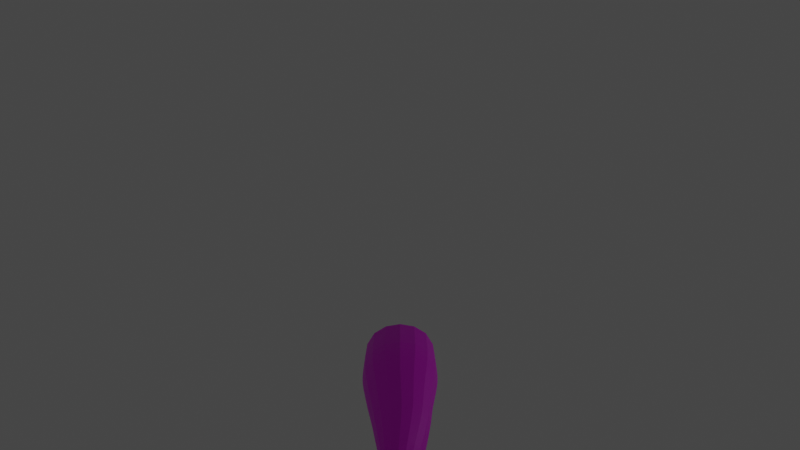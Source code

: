 # Source: snake_tail.blend  (saved by Blender 2.93.20; exported with 4.5.12 LTS)
import bpy
from mathutils import Matrix  # noqa: F401  (used for matrix-valued properties, if any)

bpy.ops.wm.read_factory_settings(use_empty=True)
scene = bpy.context.scene
scene.name = 'Scene'

# ---- collections
col_collection = bpy.data.collections.new('Collection'); scene.collection.children.link(col_collection)

# ---- images (referenced by path relative to the original .blend; pixels are not part of the script)
import os
ASSET_DIR = os.environ.get("B2B_ASSET_DIR", "")  # directory of the original .blend (textures are referenced by path, not embedded)
HERE = os.path.dirname(os.path.abspath(__file__))  # packed textures are extracted next to this script under _unpacked/

def load_image(name, relpath, width, height, colorspace="sRGB"):
    """Load a texture the original file referenced (path relative to the .blend, or extracted next to this script)."""
    p = next((c for c in (os.path.join(HERE, relpath), os.path.join(ASSET_DIR, relpath)) if relpath and os.path.exists(c)), "")
    if p:
        img = bpy.data.images.load(p, check_existing=True)
        img.name = name
    else:  # same state as the original file: an image datablock whose file is absent (Cycles renders it pink)
        img = bpy.data.images.new(name, width, height)
        img.source = "FILE"
        img.filepath = "//" + (relpath or name)
    img.colorspace_settings.name = colorspace
    return img
img_snek_pattern_png = load_image('snek_pattern.png', 'snek_pattern.png', 1024, 1024, 'sRGB')

# ---- materials (node trees are filled in below, after node groups)
mat_material = bpy.data.materials.new('Material')
mat_material.use_transparent_shadow = False

# ---- material node trees
mat_material.use_nodes = True; mat_material.node_tree.nodes.clear()
_N = mat_material.node_tree.nodes; _L = mat_material.node_tree.links
n0 = _N.new('ShaderNodeBsdfPrincipled'); n0.name = 'Principled BSDF'; n0.location = (10, 300)
n0.distribution = 'GGX'
n0.subsurface_method = 'BURLEY'
n0.inputs[3].default_value = 1.45
n0.inputs[27].default_value = (0.0, 0.0, 0.0, 1.0)
n0.inputs[28].default_value = 1.0
n1 = _N.new('ShaderNodeOutputMaterial'); n1.name = 'Material Output'; n1.location = (300, 300)
n2 = _N.new('ShaderNodeTexImage'); n2.name = 'Image Texture'; n2.location = (-280, 275)
n2.image = img_snek_pattern_png
_L.new(n0.outputs[0], n1.inputs[0])
_L.new(n2.outputs[0], n0.inputs[0])
n1.is_active_output = True

# ---- world
world_world = bpy.data.worlds.new('World'); scene.world = world_world
world_world.use_nodes = True; world_world.node_tree.nodes.clear()
_N = world_world.node_tree.nodes; _L = world_world.node_tree.links
n0 = _N.new('ShaderNodeOutputWorld'); n0.name = 'World Output'; n0.location = (300, 300)
n1 = _N.new('ShaderNodeBackground'); n1.name = 'Background'; n1.location = (10, 300)
n1.inputs[0].default_value = (0.05088, 0.05088, 0.05088, 1.0)
_L.new(n1.outputs[0], n0.inputs[0])
n0.is_active_output = True
world_world.color = (0.05088, 0.05088, 0.05088)
world_world.use_sun_shadow = False
world_world.sun_shadow_jitter_overblur = 0.0

# ---- cameras
cam_camera = bpy.data.cameras.new('Camera')
cam_camera.clip_end = 100.0
cam_camera.lens = 20.0
cam_camera.ortho_scale = 7.314

# ---- lights
light_light = bpy.data.lights.new('Light', 'POINT')
light_light.transmission_factor = 0.0
light_light.energy = 1000.0
light_light.shadow_soft_size = 0.1
light_light.shadow_maximum_resolution = 0.006
light_light.use_absolute_resolution = True

# ---- meshes
me_cube_001 = bpy.data.meshes.new('Cube.001')
me_cube_001.from_pydata([(-0.06472, 11.25, -0.4995), (0.1463, 11.25, -0.7105), (-0.085, 11.25, -0.7308), (0.153, 11.25, -0.4928), (-0.6387, 9.557, 0.619), (0.6387, 9.557, -0.6583), (-0.6387, 9.557, -0.6583), (0.6387, 9.557, 0.619), (-0.5235, 10.06, 0.3989), (0.5054, 10.07, -0.627), (-0.5235, 10.06, -0.6345), (0.5054, 10.07, 0.3913), (-0.2243, 10.98, -0.1548), (0.2493, 10.99, -0.6253), (-0.2783, 10.96, -0.6869), (0.2673, 10.99, -0.1443), (-0.4507, 10.48, -0.6636), (0.3758, 10.53, 0.1508), (-0.4371, 10.48, 0.1765), (0.3713, 10.53, -0.6198), (-0.1743, 11.08, -0.2556), (-0.1307, 11.16, -0.354), (-0.09268, 11.22, -0.4402), (0.2219, 11.08, -0.6506), (0.1952, 11.16, -0.6795), (0.1686, 11.22, -0.7014), (0.1642, 11.27, -0.5495), (0.1686, 11.27, -0.6187), (0.1609, 11.26, -0.6764), (0.0998, 11.26, -0.7375), (0.03275, 11.27, -0.7546), (-0.0358, 11.26, -0.7495), (-0.01771, 11.26, -0.4978), (0.04646, 11.27, -0.4965), (0.1092, 11.27, -0.4945), (-0.07881, 11.26, -0.5589), (-0.08943, 11.27, -0.6324), (-0.09083, 11.26, -0.6945), (-0.6662, 8.787, 0.6659), (-0.6632, 9.171, 0.6607), (-0.6548, 9.403, 0.6466), (0.6662, 8.787, -0.6665), (0.6632, 9.171, -0.6656), (0.6548, 9.403, -0.6631), (-0.5507, 9.944, -0.6365), (-0.5822, 9.822, -0.6427), (-0.6132, 9.692, -0.6508), (0.543, 9.949, 0.456), (0.58, 9.823, 0.5191), (0.6129, 9.692, 0.5753), (-0.3493, 9.557, 0.7986), (0.0, 9.557, 0.8585), (0.3493, 9.557, 0.7986), (0.3493, 9.557, -0.8379), (0.0, 9.557, -0.8978), (-0.3493, 9.557, -0.8379), (0.8183, 9.557, 0.3296), (0.8781, 9.557, -0.01964), (0.8183, 9.557, -0.3689), (-0.8183, 9.557, 0.3296), (-0.8781, 9.557, -0.01964), (-0.8183, 9.557, -0.3689), (-0.6132, 9.692, 0.5754), (-0.5822, 9.822, 0.52), (-0.5507, 9.944, 0.4591), (0.6129, 9.692, -0.6507), (0.58, 9.823, -0.6418), (0.543, 9.949, -0.6333), (-0.4727, 10.37, -0.6558), (-0.4888, 10.26, -0.6465), (-0.504, 10.16, -0.6385), (0.4051, 10.41, 0.2109), (0.4363, 10.3, 0.2699), (0.4697, 10.19, 0.3295), (0.65, 10.07, 0.1601), (0.6983, 10.07, -0.1178), (0.65, 10.07, -0.3957), (0.2723, 10.07, -0.7724), (-0.009082, 10.06, -0.8231), (-0.2904, 10.06, -0.7776), (-0.2904, 10.06, 0.542), (-0.009082, 10.06, 0.5875), (0.2723, 10.07, 0.5368), (-0.6682, 10.06, 0.1653), (-0.7164, 10.05, -0.1178), (-0.6682, 10.06, -0.4009), (-0.3932, 10.6, 0.107), (-0.3391, 10.73, 0.02802), (-0.2808, 10.86, -0.0595), (0.3396, 10.65, -0.6147), (0.3084, 10.77, -0.6108), (0.2782, 10.88, -0.6127), (-0.1216, 11.21, -0.7305), (-0.1707, 11.15, -0.7204), (-0.2241, 11.07, -0.7035), (0.1779, 11.22, -0.431), (0.2084, 11.16, -0.3417), (0.2385, 11.09, -0.2422), (-0.1066, 10.98, -0.0794), (0.02827, 10.99, -0.0546), (0.1597, 10.99, -0.07728), (0.1259, 10.98, -0.7087), (-0.0213, 10.97, -0.7511), (-0.1651, 10.97, -0.746), (0.3336, 10.99, -0.25), (0.3538, 10.99, -0.3781), (0.3263, 10.99, -0.5095), (-0.3069, 10.97, -0.2786), (-0.3469, 10.97, -0.4276), (-0.339, 10.96, -0.5733), (-0.3304, 10.85, -0.6767), (-0.3779, 10.72, -0.6714), (-0.4187, 10.6, -0.6681), (0.2947, 10.89, -0.05727), (0.3214, 10.77, 0.01921), (0.3482, 10.65, 0.0877), (-0.5038, 10.16, 0.3437), (-0.4871, 10.26, 0.2911), (-0.467, 10.37, 0.2368), (0.4696, 10.19, -0.624), (0.4357, 10.3, -0.6231), (0.4032, 10.41, -0.6223), (-0.5548, 10.47, -0.01261), (-0.5972, 10.47, -0.2452), (-0.5629, 10.47, -0.4769), (-0.2514, 10.49, 0.2864), (-0.02897, 10.5, 0.3147), (0.1926, 10.52, 0.2674), (0.1841, 10.52, -0.7405), (-0.04136, 10.5, -0.7927), (-0.266, 10.49, -0.7694), (0.4894, 10.54, -0.02498), (0.5268, 10.54, -0.2328), (0.4876, 10.54, -0.4415), (-0.6548, 9.403, -0.6631), (-0.6632, 9.171, -0.6656), (-0.6662, 8.787, -0.6665), (0.6548, 9.403, 0.6466), (0.6632, 9.171, 0.6607), (0.6662, 8.787, 0.6659), (-0.2743, 11.07, -0.6082), (-0.2795, 11.07, -0.486), (-0.2447, 11.07, -0.3604), (-0.2112, 11.15, -0.643), (-0.2151, 11.16, -0.5436), (-0.1873, 11.16, -0.4401), (-0.1507, 11.22, -0.6718), (-0.1527, 11.22, -0.5939), (-0.1333, 11.22, -0.5093), (0.1046, 11.29, -0.7046), (0.04013, 11.3, -0.7186), (-0.02689, 11.29, -0.7131), (0.1093, 11.3, -0.6495), (0.04427, 11.3, -0.6615), (-0.02306, 11.3, -0.6554), (0.1087, 11.29, -0.5775), (0.04607, 11.3, -0.5863), (-0.01836, 11.29, -0.5816), (0.2952, 9.948, 0.6101), (-0.003832, 9.946, 0.6624), (-0.3029, 9.945, 0.6123), (0.3167, 9.823, 0.6826), (-0.001135, 9.822, 0.7374), (-0.3189, 9.822, 0.6833), (0.3351, 9.692, 0.7477), (-0.0001419, 9.692, 0.8052), (-0.3354, 9.692, 0.7478), (-0.3029, 9.945, -0.7896), (-0.003832, 9.946, -0.8397), (0.2952, 9.948, -0.7874), (-0.3189, 9.822, -0.806), (-0.001135, 9.822, -0.8601), (0.3167, 9.823, -0.8053), (-0.3354, 9.692, -0.8232), (-0.0001419, 9.692, -0.8807), (0.3351, 9.692, -0.8232), (0.6968, 9.95, -0.3863), (0.7481, 9.95, -0.08867), (0.6968, 9.95, 0.2089), (0.7434, 9.823, -0.3787), (0.7979, 9.823, -0.06136), (0.7434, 9.823, 0.256), (0.7854, 9.692, -0.373), (0.8428, 9.692, -0.03774), (0.7854, 9.692, 0.2975), (-0.8536, 8.787, -0.3647), (-0.9161, 8.787, -0.0003068), (-0.8536, 8.787, 0.364), (-0.8497, 9.171, -0.3651), (-0.9119, 9.171, -0.002454), (-0.8497, 9.171, 0.3602), (-0.839, 9.403, -0.3664), (-0.9004, 9.403, -0.008284), (-0.839, 9.403, 0.3498), (0.5267, 10.42, -0.4309), (0.568, 10.42, -0.205), (0.5274, 10.42, 0.02058), (0.5659, 10.3, -0.419), (0.6093, 10.31, -0.1764), (0.5661, 10.3, 0.06618), (0.6065, 10.19, -0.4069), (0.6522, 10.19, -0.1472), (0.6066, 10.19, 0.1125), (-0.2749, 10.38, -0.7716), (-0.03547, 10.39, -0.8008), (0.2043, 10.4, -0.7491), (-0.2795, 10.27, -0.7715), (-0.02674, 10.28, -0.8064), (0.2262, 10.29, -0.7555), (-0.2835, 10.17, -0.7723), (-0.01725, 10.17, -0.8127), (0.249, 10.18, -0.7624), (0.2079, 10.4, 0.336), (-0.03025, 10.39, 0.3856), (-0.2688, 10.38, 0.3544), (0.2272, 10.29, 0.4018), (-0.02519, 10.28, 0.4521), (-0.2777, 10.27, 0.4166), (0.2491, 10.18, 0.4678), (-0.01706, 10.17, 0.5181), (-0.2832, 10.17, 0.4776), (-0.7856, 9.692, -0.373), (-0.8431, 9.692, -0.03774), (-0.7856, 9.692, 0.2976), (-0.7457, 9.821, -0.3794), (-0.8002, 9.821, -0.06136), (-0.7457, 9.821, 0.2567), (-0.7045, 9.943, -0.3885), (-0.7558, 9.943, -0.08867), (-0.7045, 9.943, 0.2111), (0.1196, 11.22, -0.4015), (0.046, 11.23, -0.3952), (-0.0294, 11.22, -0.4055), (0.1345, 11.17, -0.2977), (0.04372, 11.17, -0.285), (-0.04954, 11.16, -0.3025), (0.1485, 11.09, -0.1867), (0.03827, 11.08, -0.1691), (-0.07502, 11.08, -0.1912), (-0.05941, 11.22, -0.7632), (0.02163, 11.22, -0.7682), (0.103, 11.22, -0.7456), (-0.09244, 11.15, -0.7616), (0.007772, 11.16, -0.7662), (0.11, 11.16, -0.7372), (-0.1289, 11.07, -0.7531), (-0.007263, 11.07, -0.7573), (0.1174, 11.08, -0.7214), (0.2069, 11.22, -0.6418), (0.2203, 11.23, -0.5695), (0.2109, 11.22, -0.4929), (0.2478, 11.16, -0.5995), (0.2666, 11.17, -0.5076), (0.2532, 11.17, -0.4163), (0.2871, 11.09, -0.5522), (0.3105, 11.09, -0.4404), (0.2938, 11.09, -0.3316), (-0.519, 10.59, -0.4974), (-0.5466, 10.59, -0.2837), (-0.5038, 10.59, -0.06847), (-0.4647, 10.72, -0.519), (-0.4848, 10.72, -0.3265), (-0.4416, 10.72, -0.1316), (-0.4036, 10.85, -0.5437), (-0.4166, 10.85, -0.3743), (-0.3741, 10.85, -0.2018), (-0.6409, 10.16, -0.417), (-0.6865, 10.16, -0.1474), (-0.6408, 10.16, 0.1222), (-0.6184, 10.26, -0.4358), (-0.6612, 10.26, -0.1779), (-0.6174, 10.26, 0.08008), (-0.5945, 10.36, -0.4562), (-0.6337, 10.36, -0.2102), (-0.5911, 10.36, 0.03612), (0.1678, 10.88, 0.0225), (0.01318, 10.87, 0.05154), (-0.1446, 10.87, 0.02562), (0.1745, 10.76, 0.1122), (-0.00397, 10.75, 0.1483), (-0.1849, 10.74, 0.1219), (0.182, 10.64, 0.1934), (-0.01932, 10.63, 0.2358), (-0.2222, 10.61, 0.209), (-0.1983, 10.85, -0.7468), (-0.03231, 10.86, -0.7546), (0.1368, 10.87, -0.7075), (-0.227, 10.73, -0.7536), (-0.03959, 10.74, -0.7657), (0.1502, 10.76, -0.7155), (-0.2499, 10.61, -0.7624), (-0.04274, 10.62, -0.7799), (0.166, 10.64, -0.7281), (0.3663, 10.89, -0.4801), (0.3975, 10.89, -0.3288), (0.3731, 10.89, -0.1806), (0.407, 10.77, -0.462), (0.4412, 10.78, -0.2909), (0.4123, 10.77, -0.1223), (0.4476, 10.66, -0.4506), (0.4845, 10.66, -0.2603), (0.4511, 10.66, -0.0716), (0.3581, 9.403, 0.8307), (0.0, 9.403, 0.8921), (-0.3581, 9.403, 0.8307), (0.3627, 9.171, 0.8472), (0.0, 9.171, 0.9094), (-0.3627, 9.171, 0.8472), (0.3643, 8.787, 0.8533), (0.0, 8.787, 0.9158), (-0.3643, 8.787, 0.8533), (-0.3581, 9.403, -0.8473), (0.0, 9.403, -0.9087), (0.3581, 9.403, -0.8473), (-0.3627, 9.171, -0.8521), (0.0, 9.171, -0.9143), (0.3627, 9.171, -0.8521), (-0.3643, 8.787, -0.8539), (0.0, 8.787, -0.9164), (0.3643, 8.787, -0.8539), (0.839, 9.403, -0.3664), (0.9004, 9.403, -0.008284), (0.839, 9.403, 0.3498), (0.8497, 9.171, -0.3651), (0.9119, 9.171, -0.002454), (0.8497, 9.171, 0.3602), (0.8536, 8.787, -0.3647), (0.9161, 8.787, -0.0003068), (0.8536, 8.787, 0.364)], [], [(140, 141, 144, 143), (141, 142, 145, 144), (143, 144, 147, 146), (144, 145, 148, 147), (14, 109, 140, 94), (109, 108, 141, 140), (108, 107, 142, 141), (107, 12, 20, 142), (142, 20, 21, 145), (145, 21, 22, 148), (148, 22, 0, 35), (147, 148, 35, 36), (146, 147, 36, 37), (92, 146, 37, 2), (93, 143, 146, 92), (94, 140, 143, 93), (149, 150, 153, 152), (150, 151, 154, 153), (152, 153, 156, 155), (153, 154, 157, 156), (1, 29, 149, 28), (29, 30, 150, 149), (30, 31, 151, 150), (31, 2, 37, 151), (151, 37, 36, 154), (154, 36, 35, 157), (157, 35, 0, 32), (156, 157, 32, 33), (155, 156, 33, 34), (26, 155, 34, 3), (27, 152, 155, 26), (28, 149, 152, 27), (158, 159, 162, 161), (159, 160, 163, 162), (161, 162, 165, 164), (162, 163, 166, 165), (11, 82, 158, 47), (82, 81, 159, 158), (81, 80, 160, 159), (80, 8, 64, 160), (160, 64, 63, 163), (163, 63, 62, 166), (166, 62, 4, 50), (165, 166, 50, 51), (164, 165, 51, 52), (49, 164, 52, 7), (48, 161, 164, 49), (47, 158, 161, 48), (167, 168, 171, 170), (168, 169, 172, 171), (170, 171, 174, 173), (171, 172, 175, 174), (10, 79, 167, 44), (79, 78, 168, 167), (78, 77, 169, 168), (77, 9, 67, 169), (169, 67, 66, 172), (172, 66, 65, 175), (175, 65, 5, 53), (174, 175, 53, 54), (173, 174, 54, 55), (46, 173, 55, 6), (45, 170, 173, 46), (44, 167, 170, 45), (176, 177, 180, 179), (177, 178, 181, 180), (179, 180, 183, 182), (180, 181, 184, 183), (9, 76, 176, 67), (76, 75, 177, 176), (75, 74, 178, 177), (74, 11, 47, 178), (178, 47, 48, 181), (181, 48, 49, 184), (184, 49, 7, 56), (183, 184, 56, 57), (182, 183, 57, 58), (65, 182, 58, 5), (66, 179, 182, 65), (67, 176, 179, 66), (185, 186, 189, 188), (186, 187, 190, 189), (188, 189, 192, 191), (189, 190, 193, 192), (187, 38, 39, 190), (190, 39, 40, 193), (193, 40, 4, 59), (192, 193, 59, 60), (191, 192, 60, 61), (134, 191, 61, 6), (135, 188, 191, 134), (136, 185, 188, 135), (194, 195, 198, 197), (195, 196, 199, 198), (197, 198, 201, 200), (198, 199, 202, 201), (19, 133, 194, 121), (133, 132, 195, 194), (132, 131, 196, 195), (131, 17, 71, 196), (196, 71, 72, 199), (199, 72, 73, 202), (202, 73, 11, 74), (201, 202, 74, 75), (200, 201, 75, 76), (119, 200, 76, 9), (120, 197, 200, 119), (121, 194, 197, 120), (203, 204, 207, 206), (204, 205, 208, 207), (206, 207, 210, 209), (207, 208, 211, 210), (16, 130, 203, 68), (130, 129, 204, 203), (129, 128, 205, 204), (128, 19, 121, 205), (205, 121, 120, 208), (208, 120, 119, 211), (211, 119, 9, 77), (210, 211, 77, 78), (209, 210, 78, 79), (70, 209, 79, 10), (69, 206, 209, 70), (68, 203, 206, 69), (212, 213, 216, 215), (213, 214, 217, 216), (215, 216, 219, 218), (216, 217, 220, 219), (17, 127, 212, 71), (127, 126, 213, 212), (126, 125, 214, 213), (125, 18, 118, 214), (214, 118, 117, 217), (217, 117, 116, 220), (220, 116, 8, 80), (219, 220, 80, 81), (218, 219, 81, 82), (73, 218, 82, 11), (72, 215, 218, 73), (71, 212, 215, 72), (221, 222, 225, 224), (222, 223, 226, 225), (224, 225, 228, 227), (225, 226, 229, 228), (6, 61, 221, 46), (61, 60, 222, 221), (60, 59, 223, 222), (59, 4, 62, 223), (223, 62, 63, 226), (226, 63, 64, 229), (229, 64, 8, 83), (228, 229, 83, 84), (227, 228, 84, 85), (44, 227, 85, 10), (45, 224, 227, 44), (46, 221, 224, 45), (230, 231, 234, 233), (231, 232, 235, 234), (233, 234, 237, 236), (234, 235, 238, 237), (3, 34, 230, 95), (34, 33, 231, 230), (33, 32, 232, 231), (32, 0, 22, 232), (232, 22, 21, 235), (235, 21, 20, 238), (238, 20, 12, 98), (237, 238, 98, 99), (236, 237, 99, 100), (97, 236, 100, 15), (96, 233, 236, 97), (95, 230, 233, 96), (239, 240, 243, 242), (240, 241, 244, 243), (242, 243, 246, 245), (243, 244, 247, 246), (2, 31, 239, 92), (31, 30, 240, 239), (30, 29, 241, 240), (29, 1, 25, 241), (241, 25, 24, 244), (244, 24, 23, 247), (247, 23, 13, 101), (246, 247, 101, 102), (245, 246, 102, 103), (94, 245, 103, 14), (93, 242, 245, 94), (92, 239, 242, 93), (248, 249, 252, 251), (249, 250, 253, 252), (251, 252, 255, 254), (252, 253, 256, 255), (1, 28, 248, 25), (28, 27, 249, 248), (27, 26, 250, 249), (26, 3, 95, 250), (250, 95, 96, 253), (253, 96, 97, 256), (256, 97, 15, 104), (255, 256, 104, 105), (254, 255, 105, 106), (23, 254, 106, 13), (24, 251, 254, 23), (25, 248, 251, 24), (257, 258, 261, 260), (258, 259, 262, 261), (260, 261, 264, 263), (261, 262, 265, 264), (16, 124, 257, 112), (124, 123, 258, 257), (123, 122, 259, 258), (122, 18, 86, 259), (259, 86, 87, 262), (262, 87, 88, 265), (265, 88, 12, 107), (264, 265, 107, 108), (263, 264, 108, 109), (110, 263, 109, 14), (111, 260, 263, 110), (112, 257, 260, 111), (266, 267, 270, 269), (267, 268, 271, 270), (269, 270, 273, 272), (270, 271, 274, 273), (10, 85, 266, 70), (85, 84, 267, 266), (84, 83, 268, 267), (83, 8, 116, 268), (268, 116, 117, 271), (271, 117, 118, 274), (274, 118, 18, 122), (273, 274, 122, 123), (272, 273, 123, 124), (68, 272, 124, 16), (69, 269, 272, 68), (70, 266, 269, 69), (275, 276, 279, 278), (276, 277, 280, 279), (278, 279, 282, 281), (279, 280, 283, 282), (15, 100, 275, 113), (100, 99, 276, 275), (99, 98, 277, 276), (98, 12, 88, 277), (277, 88, 87, 280), (280, 87, 86, 283), (283, 86, 18, 125), (282, 283, 125, 126), (281, 282, 126, 127), (115, 281, 127, 17), (114, 278, 281, 115), (113, 275, 278, 114), (284, 285, 288, 287), (285, 286, 289, 288), (287, 288, 291, 290), (288, 289, 292, 291), (14, 103, 284, 110), (103, 102, 285, 284), (102, 101, 286, 285), (101, 13, 91, 286), (286, 91, 90, 289), (289, 90, 89, 292), (292, 89, 19, 128), (291, 292, 128, 129), (290, 291, 129, 130), (112, 290, 130, 16), (111, 287, 290, 112), (110, 284, 287, 111), (293, 294, 297, 296), (294, 295, 298, 297), (296, 297, 300, 299), (297, 298, 301, 300), (13, 106, 293, 91), (106, 105, 294, 293), (105, 104, 295, 294), (104, 15, 113, 295), (295, 113, 114, 298), (298, 114, 115, 301), (301, 115, 17, 131), (300, 301, 131, 132), (299, 300, 132, 133), (89, 299, 133, 19), (90, 296, 299, 89), (91, 293, 296, 90), (302, 303, 306, 305), (303, 304, 307, 306), (305, 306, 309, 308), (306, 307, 310, 309), (7, 52, 302, 137), (52, 51, 303, 302), (51, 50, 304, 303), (50, 4, 40, 304), (304, 40, 39, 307), (307, 39, 38, 310), (138, 305, 308, 139), (137, 302, 305, 138), (311, 312, 315, 314), (312, 313, 316, 315), (314, 315, 318, 317), (315, 316, 319, 318), (6, 55, 311, 134), (55, 54, 312, 311), (54, 53, 313, 312), (53, 5, 43, 313), (313, 43, 42, 316), (316, 42, 41, 319), (135, 314, 317, 136), (134, 311, 314, 135), (320, 321, 324, 323), (321, 322, 325, 324), (323, 324, 327, 326), (324, 325, 328, 327), (5, 58, 320, 43), (58, 57, 321, 320), (57, 56, 322, 321), (56, 7, 137, 322), (322, 137, 138, 325), (325, 138, 139, 328), (42, 323, 326, 41), (43, 320, 323, 42), (186, 185, 136, 317, 318, 319, 41, 326, 327, 328, 139, 308, 309, 310, 38, 187)])
_uv = me_cube_001.uv_layers.new(name='UVMap')
_uv.uv.foreach_set('vector', [-0.1331, -0.3354, -0.1671, -0.3292, -0.1596, -0.4217, -0.1319, -0.4258, -0.1671, -0.3292, -0.2076, -0.3346, -0.1928, -0.425, -0.1596, -0.4217, -0.1319, -0.4258, -0.1596, -0.4217, -0.1539, -0.4963, -0.132, -0.4975, -0.1596, -0.4217, -0.1928, -0.425, -0.1806, -0.4961, -0.1539, -0.4963, 0.209, -0.4321, 0.1748, -0.4294, 0.1984, -0.5262, 0.2269, -0.5275, -0.1342, -0.2288, -0.1745, -0.2205, -0.1671, -0.3292, -0.1331, -0.3354, -0.1745, -0.2205, -0.2224, -0.2265, -0.2076, -0.3346, -0.1671, -0.3292, -0.2224, -0.2265, -0.269, -0.2462, -0.2472, -0.3509, -0.2076, -0.3346, -0.2076, -0.3346, -0.2472, -0.3509, -0.2252, -0.437, -0.1928, -0.425, -0.1928, -0.425, -0.2252, -0.437, -0.2059, -0.5019, -0.1806, -0.4961, 1.506, -0.4662, 1.487, -0.4259, 1.467, -0.448, 1.472, -0.4783, 1.512, -0.5072, 1.506, -0.4662, 1.472, -0.4783, 1.473, -0.5128, -0.132, -0.4975, -0.1539, -0.4963, -0.1516, -0.5541, -0.1338, -0.5515, 0.26, -0.6659, 0.2429, -0.6684, 0.2632, -0.7127, 0.2703, -0.7011, 0.2446, -0.6065, 0.2215, -0.6065, 0.2429, -0.6684, 0.26, -0.6659, 0.2269, -0.5275, 0.1984, -0.5262, 0.2215, -0.6065, 0.2446, -0.6065, 1.354, -0.4937, 1.392, -0.518, 1.393, -0.4942, 1.355, -0.4704, 1.392, -0.518, 1.431, -0.5325, 1.433, -0.5084, 1.393, -0.4942, 1.355, -0.4704, 1.393, -0.4942, 1.397, -0.4608, 1.36, -0.4391, 1.393, -0.4942, 1.433, -0.5084, 1.435, -0.475, 1.397, -0.4608, 1.248, -0.6453, 1.262, -0.6611, 1.254, -0.6842, 1.238, -0.6556, 1.354, -0.5054, 1.393, -0.5313, 1.392, -0.518, 1.354, -0.4937, 0.3069, -0.7318, 0.287, -0.7171, 0.284, -0.7422, 0.3036, -0.7584, 1.434, -0.5467, 1.464, -0.5504, 1.47, -0.5383, 1.431, -0.5325, 1.431, -0.5325, 1.47, -0.5383, 1.473, -0.5128, 1.433, -0.5084, 1.433, -0.5084, 1.473, -0.5128, 1.472, -0.4783, 1.435, -0.475, 1.435, -0.475, 1.472, -0.4783, 1.467, -0.448, 1.44, -0.4362, 1.397, -0.4608, 1.435, -0.475, 1.44, -0.4362, 1.402, -0.4192, 1.36, -0.4391, 1.397, -0.4608, 1.402, -0.4192, 1.365, -0.4006, 1.329, -0.409, 1.36, -0.4391, 1.365, -0.4006, 1.339, -0.3866, 1.322, -0.4378, 1.355, -0.4704, 1.36, -0.4391, 1.329, -0.409, 1.322, -0.4634, 1.354, -0.4937, 1.355, -0.4704, 1.322, -0.4378, 1.371, 0.754, 1.495, 0.6897, 1.498, 0.7845, 1.367, 0.8537, 1.495, 0.6897, 1.612, 0.6055, 1.623, 0.6942, 1.498, 0.7845, 1.367, 0.8537, 1.498, 0.7845, 1.502, 0.8815, 1.363, 0.9548, 1.498, 0.7845, 1.623, 0.6942, 1.633, 0.7859, 1.502, 0.8815, 1.272, 0.6863, 1.376, 0.6575, 1.371, 0.754, 1.261, 0.786, 1.376, 0.6575, 1.492, 0.5985, 1.495, 0.6897, 1.371, 0.754, 1.492, 0.5985, 1.603, 0.521, 1.612, 0.6055, 1.495, 0.6897, -0.4589, 0.5798, -0.386, 0.6369, -0.3995, 0.7429, -0.4773, 0.6837, -0.4773, 0.6837, -0.3995, 0.7429, -0.4125, 0.8571, -0.4954, 0.795, -0.4954, 0.795, -0.4125, 0.8571, -0.4241, 0.9771, -0.5116, 0.9118, -0.5116, 0.9118, -0.4241, 0.9771, -0.4331, 1.1, -0.5243, 1.032, 1.502, 0.8815, 1.633, 0.7859, 1.642, 0.8795, 1.505, 0.9791, 1.363, 0.9548, 1.502, 0.8815, 1.505, 0.9791, 1.36, 1.056, 1.24, 0.9915, 1.363, 0.9548, 1.36, 1.056, 1.232, 1.094, 1.25, 0.8883, 1.367, 0.8537, 1.363, 0.9548, 1.24, 0.9915, 1.261, 0.786, 1.371, 0.754, 1.367, 0.8537, 1.25, 0.8883, 0.2158, 0.4609, 0.3071, 0.424, 0.3107, 0.5322, 0.2135, 0.5704, 0.3071, 0.424, 0.3829, 0.3823, 0.3913, 0.4888, 0.3107, 0.5322, 0.2135, 0.5704, 0.3107, 0.5322, 0.3138, 0.6459, 0.2113, 0.6859, 0.3107, 0.5322, 0.3913, 0.4888, 0.399, 0.6005, 0.3138, 0.6459, 0.1307, 0.3839, 0.2177, 0.3587, 0.2158, 0.4609, 0.1232, 0.4861, 0.2177, 0.3587, 0.3033, 0.3222, 0.3071, 0.424, 0.2158, 0.4609, 0.3033, 0.3222, 0.3744, 0.2811, 0.3829, 0.3823, 0.3071, 0.424, 1.125, 0.3809, 1.059, 0.4133, 1.044, 0.5231, 1.114, 0.4871, 1.114, 0.4871, 1.044, 0.5231, 1.029, 0.6372, 1.104, 0.5981, 1.104, 0.5981, 1.029, 0.6372, 1.014, 0.7546, 1.093, 0.7131, 1.093, 0.7131, 1.014, 0.7546, 0.9988, 0.8747, 1.081, 0.8314, 0.3138, 0.6459, 0.399, 0.6005, 0.4049, 0.7174, 0.3162, 0.7647, 0.2113, 0.6859, 0.3138, 0.6459, 0.3162, 0.7647, 0.2094, 0.8062, 0.1074, 0.713, 0.2113, 0.6859, 0.2094, 0.8062, 0.1011, 0.8345, 0.1151, 0.5964, 0.2135, 0.5704, 0.2113, 0.6859, 0.1074, 0.713, 0.1232, 0.4861, 0.2158, 0.4609, 0.2135, 0.5704, 0.1151, 0.5964, 0.9545, 0.5296, 0.8606, 0.509, 0.8338, 0.6226, 0.9339, 0.6444, 0.8606, 0.509, 0.777, 0.4669, 0.7446, 0.5775, 0.8338, 0.6226, 0.9339, 0.6444, 0.8338, 0.6226, 0.808, 0.7394, 0.9137, 0.7624, 0.8338, 0.6226, 0.7446, 0.5775, 0.7138, 0.6917, 0.808, 0.7394, 1.059, 0.4133, 0.9752, 0.4186, 0.9545, 0.5296, 1.044, 0.5231, 0.9752, 0.4186, 0.8876, 0.3992, 0.8606, 0.509, 0.9545, 0.5296, 0.8876, 0.3992, 0.8095, 0.3601, 0.777, 0.4669, 0.8606, 0.509, 0.8095, 0.3601, 0.7549, 0.3061, 0.7188, 0.4084, 0.777, 0.4669, 0.777, 0.4669, 0.7188, 0.4084, 0.6826, 0.5148, 0.7446, 0.5775, 0.7446, 0.5775, 0.6826, 0.5148, 0.6483, 0.6254, 0.7138, 0.6917, 0.7138, 0.6917, 0.6483, 0.6254, 0.6179, 0.7401, 0.6862, 0.8092, 0.808, 0.7394, 0.7138, 0.6917, 0.6862, 0.8092, 0.7843, 0.8589, 0.9137, 0.7624, 0.808, 0.7394, 0.7843, 0.8589, 0.8944, 0.8828, 1.014, 0.7546, 0.9137, 0.7624, 0.8944, 0.8828, 0.9988, 0.8747, 1.029, 0.6372, 0.9339, 0.6444, 0.9137, 0.7624, 1.014, 0.7546, 1.044, 0.5231, 0.9545, 0.5296, 0.9339, 0.6444, 1.029, 0.6372, -0.1245, 1.745, -0.2194, 1.783, -0.219, 1.46, -0.1245, 1.422, -0.2194, 1.783, -0.3317, 1.787, -0.3307, 1.465, -0.219, 1.46, -0.1245, 1.422, -0.219, 1.46, -0.2187, 1.263, -0.1254, 1.225, -0.219, 1.46, -0.3307, 1.465, -0.329, 1.267, -0.2187, 1.263, -0.3317, 1.787, -0.4435, 1.754, -0.442, 1.432, -0.3307, 1.465, -0.3307, 1.465, -0.442, 1.432, -0.4389, 1.235, -0.329, 1.267, -0.329, 1.267, -0.4389, 1.235, -0.4331, 1.1, -0.326, 1.132, -0.2187, 1.263, -0.329, 1.267, -0.326, 1.132, -0.2184, 1.128, -0.1254, 1.225, -0.2187, 1.263, -0.2184, 1.128, -0.1274, 1.091, 0.09702, 0.9699, 0.0004489, 0.9792, 0.006931, 0.8435, 0.1011, 0.8345, 0.09462, 1.173, -0.003175, 1.182, 0.0004489, 0.9792, 0.09702, 0.9699, 0.09316, 1.506, -0.005084, 1.516, -0.003175, 1.182, 0.09462, 1.173, 1.036, 0.1043, 0.9647, 0.08749, 0.9394, 0.1901, 1.016, 0.2078, 0.9647, 0.08749, 0.9013, 0.05673, 0.8713, 0.1566, 0.9394, 0.1901, 1.016, 0.2078, 0.9394, 0.1901, 0.9138, 0.2934, 0.9957, 0.3119, 0.9394, 0.1901, 0.8713, 0.1566, 0.8409, 0.2572, 0.9138, 0.2934, 1.12, -0.000426, 1.056, -0.0005098, 1.036, 0.1043, 1.105, 0.1034, 1.056, -0.0005098, 0.9898, -0.01625, 0.9647, 0.08749, 1.036, 0.1043, 0.9898, -0.01625, 0.9314, -0.04436, 0.9013, 0.05673, 0.9647, 0.08749, 1.253, 0.3016, 1.31, 0.3113, 1.302, 0.4051, 1.24, 0.395, 1.24, 0.395, 1.302, 0.4051, 1.293, 0.4975, 1.227, 0.4877, 0.8713, 0.1566, 0.8231, 0.1114, 0.7896, 0.2076, 0.8409, 0.2572, 0.8409, 0.2572, 0.7896, 0.2076, 0.7549, 0.3061, 0.8095, 0.3601, 0.9138, 0.2934, 0.8409, 0.2572, 0.8095, 0.3601, 0.8876, 0.3992, 0.9957, 0.3119, 0.9138, 0.2934, 0.8876, 0.3992, 0.9752, 0.4186, 1.074, 0.3081, 0.9957, 0.3119, 0.9752, 0.4186, 1.059, 0.4133, 1.089, 0.2055, 1.016, 0.2078, 0.9957, 0.3119, 1.074, 0.3081, 1.105, 0.1034, 1.036, 0.1043, 1.016, 0.2078, 1.089, 0.2055, 0.2217, 0.08135, 0.2932, 0.04125, 0.2963, 0.1342, 0.2202, 0.1732, 0.2932, 0.04125, 0.3525, -0.002813, 0.3593, 0.09109, 0.2963, 0.1342, 0.2202, 0.1732, 0.2963, 0.1342, 0.2997, 0.2266, 0.219, 0.264, 0.2963, 0.1342, 0.3593, 0.09109, 0.3666, 0.1848, 0.2997, 0.2266, 0.1563, 0.01228, 0.2241, -0.01614, 0.2217, 0.08135, 0.1487, 0.11, 0.2241, -0.01614, 0.2905, -0.05601, 0.2932, 0.04125, 0.2217, 0.08135, 0.2905, -0.05601, 0.3457, -0.09976, 0.3525, -0.002813, 0.2932, 0.04125, 1.173, -0.01784, 1.12, -0.000426, 1.105, 0.1034, 1.161, 0.08294, 1.161, 0.08294, 1.105, 0.1034, 1.089, 0.2055, 1.149, 0.1812, 1.149, 0.1812, 1.089, 0.2055, 1.074, 0.3081, 1.137, 0.2796, 1.137, 0.2796, 1.074, 0.3081, 1.059, 0.4133, 1.125, 0.3809, 0.2997, 0.2266, 0.3666, 0.1848, 0.3744, 0.2811, 0.3033, 0.3222, 0.219, 0.264, 0.2997, 0.2266, 0.3033, 0.3222, 0.2177, 0.3587, 0.137, 0.2903, 0.219, 0.264, 0.2177, 0.3587, 0.1307, 0.3839, 0.1426, 0.2008, 0.2202, 0.1732, 0.219, 0.264, 0.137, 0.2903, 0.1487, 0.11, 0.2217, 0.08135, 0.2202, 0.1732, 0.1426, 0.2008, 1.389, 0.3861, 1.489, 0.3436, 1.491, 0.4278, 1.386, 0.4755, 1.489, 0.3436, 1.582, 0.2855, 1.59, 0.3635, 1.491, 0.4278, 1.386, 0.4755, 1.491, 0.4278, 1.491, 0.5119, 1.381, 0.5652, 1.491, 0.4278, 1.59, 0.3635, 1.596, 0.441, 1.491, 0.5119, 1.31, 0.3113, 1.391, 0.2949, 1.389, 0.3861, 1.302, 0.4051, 1.391, 0.2949, 1.484, 0.2569, 1.489, 0.3436, 1.389, 0.3861, 1.484, 0.2569, 1.571, 0.2042, 1.582, 0.2855, 1.489, 0.3436, -0.3912, 0.1934, -0.3343, 0.2471, -0.3474, 0.3521, -0.4083, 0.2965, -0.4083, 0.2965, -0.3474, 0.3521, -0.3601, 0.4476, -0.4248, 0.3914, -0.4248, 0.3914, -0.3601, 0.4476, -0.3729, 0.5402, -0.4415, 0.4838, -0.4415, 0.4838, -0.3729, 0.5402, -0.386, 0.6369, -0.4589, 0.5798, 1.491, 0.5119, 1.596, 0.441, 1.603, 0.521, 1.492, 0.5985, 1.381, 0.5652, 1.491, 0.5119, 1.492, 0.5985, 1.376, 0.6575, 1.283, 0.5906, 1.381, 0.5652, 1.376, 0.6575, 1.272, 0.6863, 1.293, 0.4975, 1.386, 0.4755, 1.381, 0.5652, 1.283, 0.5906, 1.302, 0.4051, 1.389, 0.3861, 1.386, 0.4755, 1.293, 0.4975, -0.1306, 0.9683, -0.2179, 1.004, -0.217, 0.8824, -0.1342, 0.8489, -0.2179, 1.004, -0.3212, 1.008, -0.315, 0.8862, -0.217, 0.8824, -0.1342, 0.8489, -0.217, 0.8824, -0.2153, 0.7672, -0.1372, 0.7355, -0.217, 0.8824, -0.315, 0.8862, -0.3076, 0.7707, -0.2153, 0.7672, 0.1011, 0.8345, 0.006931, 0.8435, 0.01695, 0.7218, 0.1074, 0.713, -0.1274, 1.091, -0.2184, 1.128, -0.2179, 1.004, -0.1306, 0.9683, -0.2184, 1.128, -0.326, 1.132, -0.3212, 1.008, -0.2179, 1.004, -0.326, 1.132, -0.4331, 1.1, -0.4241, 0.9771, -0.3212, 1.008, -0.3212, 1.008, -0.4241, 0.9771, -0.4125, 0.8571, -0.315, 0.8862, -0.315, 0.8862, -0.4125, 0.8571, -0.3995, 0.7429, -0.3076, 0.7707, -0.3076, 0.7707, -0.3995, 0.7429, -0.386, 0.6369, -0.2995, 0.6639, -0.2153, 0.7672, -0.3076, 0.7707, -0.2995, 0.6639, -0.2123, 0.6609, -0.1372, 0.7355, -0.2153, 0.7672, -0.2123, 0.6609, -0.1385, 0.6307, 0.1232, 0.4861, 0.04249, 0.4945, 0.05475, 0.3927, 0.1307, 0.3839, 0.1151, 0.5964, 0.02935, 0.6048, 0.04249, 0.4945, 0.1232, 0.4861, 0.1074, 0.713, 0.01695, 0.7218, 0.02935, 0.6048, 0.1151, 0.5964, 1.364, -0.353, 1.408, -0.3705, 1.415, -0.3161, 1.361, -0.2969, 1.408, -0.3705, 1.452, -0.3947, 1.469, -0.3483, 1.415, -0.3161, 1.361, -0.2969, 1.415, -0.3161, 1.424, -0.2573, 1.358, -0.2353, 1.415, -0.3161, 1.469, -0.3483, 1.489, -0.2969, 1.424, -0.2573, 1.339, -0.3866, 1.365, -0.4006, 1.364, -0.353, 1.327, -0.3493, 1.365, -0.4006, 1.402, -0.4192, 1.408, -0.3705, 1.364, -0.353, 1.402, -0.4192, 1.44, -0.4362, 1.452, -0.3947, 1.408, -0.3705, 1.44, -0.4362, 1.467, -0.448, 1.487, -0.4259, 1.452, -0.3947, 1.452, -0.3947, 1.487, -0.4259, 1.513, -0.3915, 1.469, -0.3483, 1.469, -0.3483, 1.513, -0.3915, 1.544, -0.3504, 1.489, -0.2969, 1.489, -0.2969, 1.544, -0.3504, 1.577, -0.3072, 1.513, -0.2443, 1.424, -0.2573, 1.489, -0.2969, 1.513, -0.2443, 1.435, -0.1981, 1.358, -0.2353, 1.424, -0.2573, 1.435, -0.1981, 1.356, -0.1727, 1.301, -0.2346, 1.358, -0.2353, 1.356, -0.1727, 1.288, -0.1724, 1.314, -0.2955, 1.361, -0.2969, 1.358, -0.2353, 1.301, -0.2346, 1.327, -0.3493, 1.364, -0.353, 1.361, -0.2969, 1.314, -0.2955, 0.2824, -0.6757, 0.3058, -0.6899, 0.3015, -0.6323, 0.2728, -0.6165, 0.3058, -0.6899, 0.3252, -0.7008, 0.3257, -0.6489, 0.3015, -0.6323, 0.2728, -0.6165, 0.3015, -0.6323, 0.2958, -0.5587, 0.2611, -0.5394, 0.3015, -0.6323, 0.3257, -0.6489, 0.3252, -0.5807, 0.2958, -0.5587, 0.2703, -0.7011, 0.287, -0.7171, 0.2824, -0.6757, 0.26, -0.6659, 0.287, -0.7171, 0.3069, -0.7318, 0.3058, -0.6899, 0.2824, -0.6757, 0.3069, -0.7318, 0.3231, -0.7374, 0.3252, -0.7008, 0.3058, -0.6899, 1.262, -0.6611, 1.248, -0.6453, 1.239, -0.6138, 1.259, -0.6243, 1.259, -0.6243, 1.239, -0.6138, 1.224, -0.562, 1.25, -0.5724, 1.25, -0.5724, 1.224, -0.562, 1.204, -0.4939, 1.235, -0.5051, 1.235, -0.5051, 1.204, -0.4939, 1.184, -0.4113, 1.22, -0.4236, 0.2958, -0.5587, 0.3252, -0.5807, 0.3255, -0.4984, 0.2907, -0.4711, 0.2611, -0.5394, 0.2958, -0.5587, 0.2907, -0.4711, 0.2497, -0.4473, 0.2269, -0.5275, 0.2611, -0.5394, 0.2497, -0.4473, 0.209, -0.4321, 0.2446, -0.6065, 0.2728, -0.6165, 0.2611, -0.5394, 0.2269, -0.5275, 0.26, -0.6659, 0.2824, -0.6757, 0.2728, -0.6165, 0.2446, -0.6065, 1.218, -0.6154, 1.196, -0.623, 1.166, -0.5686, 1.195, -0.5615, 1.196, -0.623, 1.174, -0.631, 1.14, -0.5806, 1.166, -0.5686, 1.195, -0.5615, 1.166, -0.5686, 1.133, -0.5007, 1.169, -0.4928, 1.166, -0.5686, 1.14, -0.5806, 1.102, -0.5159, 1.133, -0.5007, 1.248, -0.6453, 1.238, -0.6556, 1.218, -0.6154, 1.239, -0.6138, 1.238, -0.6556, 1.22, -0.6651, 1.196, -0.623, 1.218, -0.6154, 1.322, -0.4378, 1.329, -0.409, 1.304, -0.3669, 1.293, -0.3971, 1.329, -0.409, 1.339, -0.3866, 1.327, -0.3493, 1.304, -0.3669, 1.304, -0.3669, 1.327, -0.3493, 1.314, -0.2955, 1.283, -0.315, 1.283, -0.315, 1.314, -0.2955, 1.301, -0.2346, 1.262, -0.2575, 1.262, -0.2575, 1.301, -0.2346, 1.288, -0.1724, 1.242, -0.1993, 1.133, -0.5007, 1.102, -0.5159, 1.064, -0.4376, 1.1, -0.4199, 1.169, -0.4928, 1.133, -0.5007, 1.1, -0.4199, 1.142, -0.4105, 1.204, -0.4939, 1.169, -0.4928, 1.142, -0.4105, 1.184, -0.4113, 1.224, -0.562, 1.195, -0.5615, 1.169, -0.4928, 1.204, -0.4939, 1.239, -0.6138, 1.218, -0.6154, 1.195, -0.5615, 1.224, -0.562, -0.1312, 0.1366, -0.1881, 0.1571, -0.1844, 0.02997, -0.1324, 0.01387, -0.1881, 0.1571, -0.2553, 0.1547, -0.2458, 0.02584, -0.1844, 0.02997, -0.1324, 0.01387, -0.1844, 0.02997, -0.1801, -0.09847, -0.1338, -0.1103, -0.1844, 0.02997, -0.2458, 0.02584, -0.235, -0.104, -0.1801, -0.09847, 0.1563, 0.01228, 0.09657, 0.02338, 0.1122, -0.08631, 0.1662, -0.09589, -0.1311, 0.251, -0.1922, 0.2752, -0.1881, 0.1571, -0.1312, 0.1366, -0.1922, 0.2752, -0.2642, 0.2745, -0.2553, 0.1547, -0.1881, 0.1571, -0.2642, 0.2745, -0.3343, 0.2471, -0.3205, 0.1282, -0.2553, 0.1547, -0.2553, 0.1547, -0.3205, 0.1282, -0.3054, 0.0009748, -0.2458, 0.02584, -0.2458, 0.02584, -0.3054, 0.0009748, -0.2884, -0.1265, -0.235, -0.104, -0.235, -0.104, -0.2884, -0.1265, -0.269, -0.2462, -0.2224, -0.2265, -0.1801, -0.09847, -0.235, -0.104, -0.2224, -0.2265, -0.1745, -0.2205, -0.1338, -0.1103, -0.1801, -0.09847, -0.1745, -0.2205, -0.1342, -0.2288, 0.1927, -0.3244, 0.152, -0.3196, 0.1748, -0.4294, 0.209, -0.4321, 0.1783, -0.2102, 0.1309, -0.203, 0.152, -0.3196, 0.1927, -0.3244, 0.1662, -0.09589, 0.1122, -0.08631, 0.1309, -0.203, 0.1783, -0.2102, -0.1376, 0.5356, -0.208, 0.5646, -0.2027, 0.473, -0.1353, 0.445, -0.208, 0.5646, -0.2909, 0.5671, -0.2821, 0.4748, -0.2027, 0.473, -0.1353, 0.445, -0.2027, 0.473, -0.1972, 0.3789, -0.1327, 0.3524, -0.2027, 0.473, -0.2821, 0.4748, -0.2731, 0.3797, -0.1972, 0.3789, 0.1307, 0.3839, 0.05475, 0.3927, 0.06503, 0.3, 0.137, 0.2903, -0.1385, 0.6307, -0.2123, 0.6609, -0.208, 0.5646, -0.1376, 0.5356, -0.2123, 0.6609, -0.2995, 0.6639, -0.2909, 0.5671, -0.208, 0.5646, -0.2995, 0.6639, -0.386, 0.6369, -0.3729, 0.5402, -0.2909, 0.5671, -0.2909, 0.5671, -0.3729, 0.5402, -0.3601, 0.4476, -0.2821, 0.4748, -0.2821, 0.4748, -0.3601, 0.4476, -0.3474, 0.3521, -0.2731, 0.3797, -0.2731, 0.3797, -0.3474, 0.3521, -0.3343, 0.2471, -0.2642, 0.2745, -0.1972, 0.3789, -0.2731, 0.3797, -0.2642, 0.2745, -0.1922, 0.2752, -0.1327, 0.3524, -0.1972, 0.3789, -0.1922, 0.2752, -0.1311, 0.251, 0.1487, 0.11, 0.08437, 0.1214, 0.09657, 0.02338, 0.1563, 0.01228, 0.1426, 0.2008, 0.07438, 0.2116, 0.08437, 0.1214, 0.1487, 0.11, 0.137, 0.2903, 0.06503, 0.3, 0.07438, 0.2116, 0.1426, 0.2008, 1.386, 0.008569, 1.45, -0.02045, 1.463, 0.07236, 1.389, 0.104, 1.45, -0.02045, 1.512, -0.0604, 1.534, 0.02846, 1.463, 0.07236, 1.389, 0.104, 1.463, 0.07236, 1.475, 0.1658, 1.391, 0.2002, 1.463, 0.07236, 1.534, 0.02846, 1.555, 0.1178, 1.475, 0.1658, 1.336, -0.0711, 1.383, -0.08342, 1.386, 0.008569, 1.33, 0.02171, 1.383, -0.08342, 1.438, -0.1097, 1.45, -0.02045, 1.386, 0.008569, 1.438, -0.1097, 1.49, -0.1456, 1.512, -0.0604, 1.45, -0.02045, -0.3068, -0.2781, -0.269, -0.2462, -0.2884, -0.1265, -0.3315, -0.1647, -0.3315, -0.1647, -0.2884, -0.1265, -0.3054, 0.0009748, -0.3534, -0.04349, -0.3534, -0.04349, -0.3054, 0.0009748, -0.3205, 0.1282, -0.3732, 0.07831, -0.3732, 0.07831, -0.3205, 0.1282, -0.3343, 0.2471, -0.3912, 0.1934, 1.475, 0.1658, 1.555, 0.1178, 1.571, 0.2042, 1.484, 0.2569, 1.391, 0.2002, 1.475, 0.1658, 1.484, 0.2569, 1.391, 0.2949, 1.317, 0.2151, 1.391, 0.2002, 1.391, 0.2949, 1.31, 0.3113, 1.324, 0.1178, 1.389, 0.104, 1.391, 0.2002, 1.317, 0.2151, 1.33, 0.02171, 1.386, 0.008569, 1.389, 0.104, 1.324, 0.1178, 0.2403, -0.3435, 0.288, -0.3724, 0.2874, -0.267, 0.2331, -0.2333, 0.288, -0.3724, 0.3282, -0.405, 0.3329, -0.3045, 0.2874, -0.267, 0.2331, -0.2333, 0.2874, -0.267, 0.2884, -0.1599, 0.2277, -0.1223, 0.2874, -0.267, 0.3329, -0.3045, 0.339, -0.2014, 0.2884, -0.1599, 0.209, -0.4321, 0.2497, -0.4473, 0.2403, -0.3435, 0.1927, -0.3244, 0.2497, -0.4473, 0.2907, -0.4711, 0.288, -0.3724, 0.2403, -0.3435, 0.2907, -0.4711, 0.3255, -0.4984, 0.3282, -0.405, 0.288, -0.3724, 1.22, -0.4236, 1.184, -0.4113, 1.165, -0.3168, 1.207, -0.33, 1.207, -0.33, 1.165, -0.3168, 1.149, -0.2141, 1.195, -0.2282, 1.195, -0.2282, 1.149, -0.2141, 1.134, -0.1073, 1.184, -0.1226, 1.184, -0.1226, 1.134, -0.1073, 1.12, -0.000426, 1.173, -0.01784, 0.2884, -0.1599, 0.339, -0.2014, 0.3457, -0.09976, 0.2905, -0.05601, 0.2277, -0.1223, 0.2884, -0.1599, 0.2905, -0.05601, 0.2241, -0.01614, 0.1662, -0.09589, 0.2277, -0.1223, 0.2241, -0.01614, 0.1563, 0.01228, 0.1783, -0.2102, 0.2331, -0.2333, 0.2277, -0.1223, 0.1662, -0.09589, 0.1927, -0.3244, 0.2403, -0.3435, 0.2331, -0.2333, 0.1783, -0.2102, 1.118, -0.3165, 1.07, -0.3276, 1.041, -0.227, 1.096, -0.2142, 1.07, -0.3276, 1.028, -0.3479, 0.994, -0.2499, 1.041, -0.227, 1.096, -0.2142, 1.041, -0.227, 1.015, -0.122, 1.075, -0.1076, 1.041, -0.227, 0.994, -0.2499, 0.9621, -0.1475, 1.015, -0.122, 1.184, -0.4113, 1.142, -0.4105, 1.118, -0.3165, 1.165, -0.3168, 1.142, -0.4105, 1.1, -0.4199, 1.07, -0.3276, 1.118, -0.3165, 1.1, -0.4199, 1.064, -0.4376, 1.028, -0.3479, 1.07, -0.3276, 1.302, -0.07589, 1.336, -0.0711, 1.33, 0.02171, 1.29, 0.01555, 1.29, 0.01555, 1.33, 0.02171, 1.324, 0.1178, 1.278, 0.1102, 1.278, 0.1102, 1.324, 0.1178, 1.317, 0.2151, 1.265, 0.2062, 1.265, 0.2062, 1.317, 0.2151, 1.31, 0.3113, 1.253, 0.3016, 1.015, -0.122, 0.9621, -0.1475, 0.9314, -0.04436, 0.9898, -0.01625, 1.075, -0.1076, 1.015, -0.122, 0.9898, -0.01625, 1.056, -0.0005098, 1.134, -0.1073, 1.075, -0.1076, 1.056, -0.0005098, 1.12, -0.000426, 1.149, -0.2141, 1.096, -0.2142, 1.075, -0.1076, 1.134, -0.1073, 1.165, -0.3168, 1.118, -0.3165, 1.096, -0.2142, 1.149, -0.2141, 1.359, 1.163, 1.507, 1.084, 1.507, 1.237, 1.357, 1.316, 1.507, 1.084, 1.647, 0.9821, 1.649, 1.133, 1.507, 1.237, 1.357, 1.316, 1.507, 1.237, 1.507, 1.485, 1.356, 1.565, 1.507, 1.237, 1.649, 1.133, 1.649, 1.381, 1.507, 1.485, 1.232, 1.094, 1.36, 1.056, 1.359, 1.163, 1.227, 1.202, 1.36, 1.056, 1.505, 0.9791, 1.507, 1.084, 1.359, 1.163, 1.505, 0.9791, 1.642, 0.8795, 1.647, 0.9821, 1.507, 1.084, -0.5243, 1.032, -0.4331, 1.1, -0.4389, 1.235, -0.5324, 1.165, -0.5324, 1.165, -0.4389, 1.235, -0.442, 1.432, -0.5367, 1.361, -0.5367, 1.361, -0.442, 1.432, -0.4435, 1.754, -0.5386, 1.683, 1.224, 1.356, 1.357, 1.316, 1.356, 1.565, 1.222, 1.604, 1.227, 1.202, 1.359, 1.163, 1.357, 1.316, 1.224, 1.356, 0.208, 0.941, 0.3176, 0.8984, 0.318, 1.1, 0.207, 1.143, 0.3176, 0.8984, 0.4085, 0.8499, 0.4101, 1.051, 0.318, 1.1, 0.207, 1.143, 0.318, 1.1, 0.3176, 1.433, 0.2061, 1.477, 0.318, 1.1, 0.4101, 1.051, 0.4101, 1.384, 0.3176, 1.433, 0.1011, 0.8345, 0.2094, 0.8062, 0.208, 0.941, 0.09702, 0.9699, 0.2094, 0.8062, 0.3162, 0.7647, 0.3176, 0.8984, 0.208, 0.941, 0.3162, 0.7647, 0.4049, 0.7174, 0.4085, 0.8499, 0.3176, 0.8984, 1.081, 0.8314, 0.9988, 0.8747, 0.9819, 1.007, 1.067, 0.9627, 1.067, 0.9627, 0.9819, 1.007, 0.9567, 1.203, 1.042, 1.158, 1.042, 1.158, 0.9567, 1.203, 0.915, 1.525, 1.001, 1.48, 0.09462, 1.173, 0.207, 1.143, 0.2061, 1.477, 0.09316, 1.506, 0.09702, 0.9699, 0.208, 0.941, 0.207, 1.143, 0.09462, 1.173, 0.8749, 1.015, 0.762, 0.9909, 0.7339, 1.187, 0.8483, 1.212, 0.762, 0.9909, 0.6614, 0.9399, 0.632, 1.135, 0.7339, 1.187, 0.8483, 1.212, 0.7339, 1.187, 0.6912, 1.509, 0.8061, 1.534, 0.7339, 1.187, 0.632, 1.135, 0.5888, 1.457, 0.6912, 1.509, 0.9988, 0.8747, 0.8944, 0.8828, 0.8749, 1.015, 0.9819, 1.007, 0.8944, 0.8828, 0.7843, 0.8589, 0.762, 0.9909, 0.8749, 1.015, 0.7843, 0.8589, 0.6862, 0.8092, 0.6614, 0.9399, 0.762, 0.9909, 0.6862, 0.8092, 0.6179, 0.7401, 0.5914, 0.8691, 0.6614, 0.9399, 0.6614, 0.9399, 0.5914, 0.8691, 0.5612, 1.063, 0.632, 1.135, 0.632, 1.135, 0.5612, 1.063, 0.5177, 1.385, 0.5888, 1.457, 0.9567, 1.203, 0.8483, 1.212, 0.8061, 1.534, 0.915, 1.525, 0.9819, 1.007, 0.8749, 1.015, 0.8483, 1.212, 0.9567, 1.203, 1.788, 1.258, 1.671, 1.231, 1.567, 1.089, 1.492, 0.8384, 1.453, 0.5234, 1.453, 0.1989, 1.495, -0.08024, 1.58, -0.2675, 1.69, -0.3498, 1.807, -0.3226, 1.912, -0.1809, 1.986, 0.06988, 2.025, 0.3849, 2.025, 0.7094, 1.983, 0.9885, 1.899, 1.176])
me_cube_001.materials.append(mat_material)
me_cube_001.use_remesh_fix_poles = True
me_cube_001.use_remesh_preserve_attributes = False
me_cube_001.update()

# ---- objects
ob_light = bpy.data.objects.new('Light', light_light)
ob_camera = bpy.data.objects.new('Camera', cam_camera)
ob_cube_002 = bpy.data.objects.new('Cube.002', me_cube_001)

# ---- transforms, parenting, visibility, modifiers, constraints
ob_light.location = (-23.92, 1.005, 5.904)
ob_light.rotation_euler = (0.6503, 0.05522, 1.866)
ob_light.lock_rotations_4d = False
ob_light.empty_display_type = 'ARROWS'
ob_light.color = (0.0, 0.0, 0.0, 0.0)
ob_light.lineart.crease_threshold = 0.0
ob_camera.location = (0.0, 25.84, 13.87)
ob_camera.rotation_euler = (-1.747, -3.142, -0.0)
ob_camera.scale = (3.699, 3.699, 3.699)
ob_camera.lock_rotations_4d = False
ob_camera.empty_display_type = 'ARROWS'
ob_camera.color = (0.0, 0.0, 0.0, 0.0)
ob_camera.display_type = 'WIRE'
ob_camera.lineart.crease_threshold = 0.0
ob_cube_002.location = (0.0, -38.0, 0.0)
ob_cube_002.scale = (2.546, 4.12, 2.546)

# ---- collection membership
col_collection.objects.link(ob_light)
col_collection.objects.link(ob_camera)
col_collection.objects.link(ob_cube_002)

# ---- scene / render settings (as saved in the file)
scene.camera = ob_camera
scene.frame_start = 1; scene.frame_end = 250; scene.frame_set(21)
scene.render.engine = 'BLENDER_EEVEE_NEXT'
scene.cycles.use_denoising = False
scene.cycles.samples = 128
scene.cycles.sampling_pattern = 'TABULATED_SOBOL'
scene.cycles.use_adaptive_sampling = False
scene.cycles.use_light_tree = False
scene.view_settings.view_transform = 'Filmic'
bpy.context.view_layer.update()
